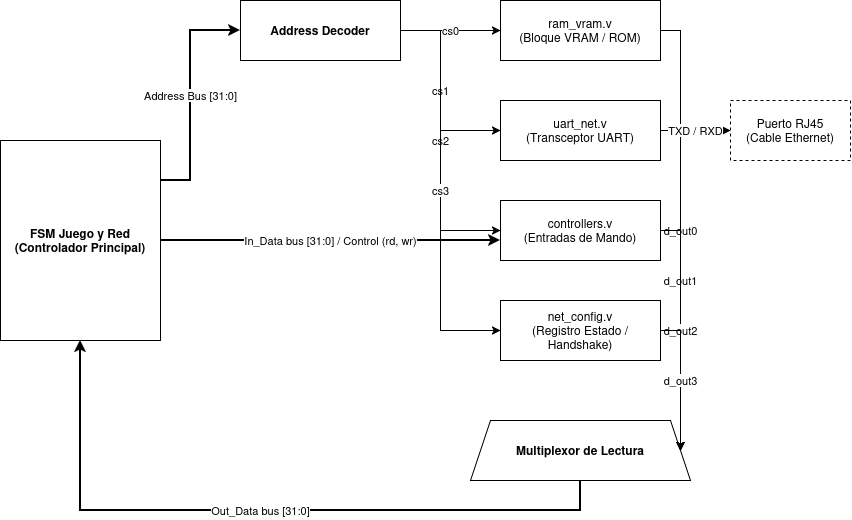

The diagram above was exported from draw.io. Its source (the exported page's mxGraphModel, read from the mxfile embedded in the PNG):
<mxGraphModel dx="1414" dy="788" grid="1" gridSize="10" guides="1" tooltips="1" connect="1" arrows="1" fold="1" page="1" pageScale="1" pageWidth="827" pageHeight="1169" math="0" shadow="0">
  <root>
    <mxCell id="0" />
    <mxCell id="1" parent="0" />
    <mxCell id="fsm" parent="1" style="rounded=0;whiteSpace=wrap;html=1;fillColor=#ffffff;strokeColor=#000000;fontColor=#000000;fontStyle=1;" value="FSM Juego y Red&#10;(Controlador Principal)" vertex="1">
      <mxGeometry height="200" width="160" x="40" y="180" as="geometry" />
    </mxCell>
    <mxCell id="decoder" parent="1" style="rounded=0;whiteSpace=wrap;html=1;fillColor=#ffffff;strokeColor=#000000;fontColor=#000000;fontStyle=1;" value="Address Decoder" vertex="1">
      <mxGeometry height="60" width="160" x="280" y="40" as="geometry" />
    </mxCell>
    <mxCell id="ram" parent="1" style="rounded=0;whiteSpace=wrap;html=1;fillColor=#ffffff;strokeColor=#000000;fontColor=#000000;" value="ram_vram.v&#10;(Bloque VRAM / ROM)" vertex="1">
      <mxGeometry height="60" width="160" x="540" y="40" as="geometry" />
    </mxCell>
    <mxCell id="uart" parent="1" style="rounded=0;whiteSpace=wrap;html=1;fillColor=#ffffff;strokeColor=#000000;fontColor=#000000;" value="uart_net.v&#10;(Transceptor UART)" vertex="1">
      <mxGeometry height="60" width="160" x="540" y="140" as="geometry" />
    </mxCell>
    <mxCell id="ctrl" parent="1" style="rounded=0;whiteSpace=wrap;html=1;fillColor=#ffffff;strokeColor=#000000;fontColor=#000000;" value="controllers.v&#10;(Entradas de Mando)" vertex="1">
      <mxGeometry height="60" width="160" x="540" y="240" as="geometry" />
    </mxCell>
    <mxCell id="net" parent="1" style="rounded=0;whiteSpace=wrap;html=1;fillColor=#ffffff;strokeColor=#000000;fontColor=#000000;" value="net_config.v&#10;(Registro Estado / Handshake)" vertex="1">
      <mxGeometry height="60" width="160" x="540" y="340" as="geometry" />
    </mxCell>
    <mxCell id="mux" parent="1" style="shape=trapezoid;perimeter=trapezoidPerimeter;whiteSpace=wrap;html=1;fixedSize=1;size=20;fillColor=#ffffff;strokeColor=#000000;fontColor=#000000;fontStyle=1;" value="Multiplexor de Lectura" vertex="1">
      <mxGeometry height="60" width="220" x="510" y="460" as="geometry" />
    </mxCell>
    <mxCell id="rj45" parent="1" style="rounded=0;whiteSpace=wrap;html=1;fillColor=#ffffff;strokeColor=#000000;fontColor=#000000;dashed=1;" value="Puerto RJ45&#10;(Cable Ethernet)" vertex="1">
      <mxGeometry height="60" width="120" x="770" y="140" as="geometry" />
    </mxCell>
    <mxCell id="edge_addr" edge="1" parent="1" source="fsm" style="edgeStyle=orthogonalEdgeStyle;rounded=0;orthogonalLoop=1;jettySize=auto;html=1;strokeColor=#000000;fontColor=#000000;strokeWidth=2;" target="decoder" value="Address Bus [31:0]">
      <mxGeometry relative="1" as="geometry">
        <Array as="points">
          <mxPoint x="230" y="220" />
          <mxPoint x="230" y="70" />
        </Array>
      </mxGeometry>
    </mxCell>
    <mxCell id="edge_cs0" edge="1" parent="1" source="decoder" style="edgeStyle=orthogonalEdgeStyle;rounded=0;orthogonalLoop=1;jettySize=auto;html=1;strokeColor=#000000;fontColor=#000000;" target="ram" value="cs0">
      <mxGeometry relative="1" as="geometry" />
    </mxCell>
    <mxCell id="edge_cs1" edge="1" parent="1" source="decoder" style="edgeStyle=orthogonalEdgeStyle;rounded=0;orthogonalLoop=1;jettySize=auto;html=1;strokeColor=#000000;fontColor=#000000;" target="uart" value="cs1">
      <mxGeometry relative="1" as="geometry">
        <Array as="points">
          <mxPoint x="480" y="70" />
          <mxPoint x="480" y="170" />
        </Array>
      </mxGeometry>
    </mxCell>
    <mxCell id="edge_cs2" edge="1" parent="1" source="decoder" style="edgeStyle=orthogonalEdgeStyle;rounded=0;orthogonalLoop=1;jettySize=auto;html=1;strokeColor=#000000;fontColor=#000000;" target="ctrl" value="cs2">
      <mxGeometry relative="1" as="geometry">
        <Array as="points">
          <mxPoint x="480" y="70" />
          <mxPoint x="480" y="270" />
        </Array>
      </mxGeometry>
    </mxCell>
    <mxCell id="edge_cs3" edge="1" parent="1" source="decoder" style="edgeStyle=orthogonalEdgeStyle;rounded=0;orthogonalLoop=1;jettySize=auto;html=1;strokeColor=#000000;fontColor=#000000;" target="net" value="cs3">
      <mxGeometry relative="1" as="geometry">
        <Array as="points">
          <mxPoint x="480" y="70" />
          <mxPoint x="480" y="370" />
        </Array>
      </mxGeometry>
    </mxCell>
    <mxCell id="edge_indata" edge="1" parent="1" source="fsm" style="edgeStyle=orthogonalEdgeStyle;rounded=0;orthogonalLoop=1;jettySize=auto;html=1;strokeColor=#000000;fontColor=#000000;strokeWidth=2;" value="In_Data bus [31:0] / Control (rd, wr)">
      <mxGeometry relative="1" as="geometry">
        <Array as="points">
          <mxPoint x="250" y="280" />
          <mxPoint x="250" y="280" />
        </Array>
        <mxPoint x="540" y="280" as="targetPoint" />
      </mxGeometry>
    </mxCell>
    <mxCell id="dout_ram" edge="1" parent="1" source="ram" style="edgeStyle=orthogonalEdgeStyle;rounded=0;orthogonalLoop=1;jettySize=auto;html=1;strokeColor=#000000;fontColor=#000000;" target="mux" value="d_out0">
      <mxGeometry relative="1" as="geometry">
        <Array as="points">
          <mxPoint x="720" y="70" />
          <mxPoint x="720" y="460" />
        </Array>
      </mxGeometry>
    </mxCell>
    <mxCell id="dout_uart" edge="1" parent="1" source="uart" style="edgeStyle=orthogonalEdgeStyle;rounded=0;orthogonalLoop=1;jettySize=auto;html=1;strokeColor=#000000;fontColor=#000000;" target="mux" value="d_out1">
      <mxGeometry relative="1" as="geometry">
        <Array as="points">
          <mxPoint x="720" y="170" />
          <mxPoint x="720" y="460" />
        </Array>
      </mxGeometry>
    </mxCell>
    <mxCell id="dout_ctrl" edge="1" parent="1" source="ctrl" style="edgeStyle=orthogonalEdgeStyle;rounded=0;orthogonalLoop=1;jettySize=auto;html=1;strokeColor=#000000;fontColor=#000000;" target="mux" value="d_out2">
      <mxGeometry relative="1" as="geometry">
        <Array as="points">
          <mxPoint x="720" y="270" />
          <mxPoint x="720" y="460" />
        </Array>
      </mxGeometry>
    </mxCell>
    <mxCell id="dout_net" edge="1" parent="1" source="net" style="edgeStyle=orthogonalEdgeStyle;rounded=0;orthogonalLoop=1;jettySize=auto;html=1;strokeColor=#000000;fontColor=#000000;" target="mux" value="d_out3">
      <mxGeometry relative="1" as="geometry">
        <Array as="points">
          <mxPoint x="720" y="370" />
          <mxPoint x="720" y="460" />
        </Array>
      </mxGeometry>
    </mxCell>
    <mxCell id="edge_outdata" edge="1" parent="1" source="mux" style="edgeStyle=orthogonalEdgeStyle;rounded=0;orthogonalLoop=1;jettySize=auto;html=1;strokeColor=#000000;fontColor=#000000;strokeWidth=2;" target="fsm" value="Out_Data bus [31:0]">
      <mxGeometry relative="1" as="geometry">
        <Array as="points">
          <mxPoint x="620" y="550" />
          <mxPoint x="120" y="550" />
        </Array>
      </mxGeometry>
    </mxCell>
    <mxCell id="txd_rxd" edge="1" parent="1" source="uart" style="edgeStyle=orthogonalEdgeStyle;rounded=0;orthogonalLoop=1;jettySize=auto;html=1;strokeColor=#000000;fontColor=#000000;" target="rj45" value="TXD / RXD">
      <mxGeometry relative="1" as="geometry" />
    </mxCell>
  </root>
</mxGraphModel>